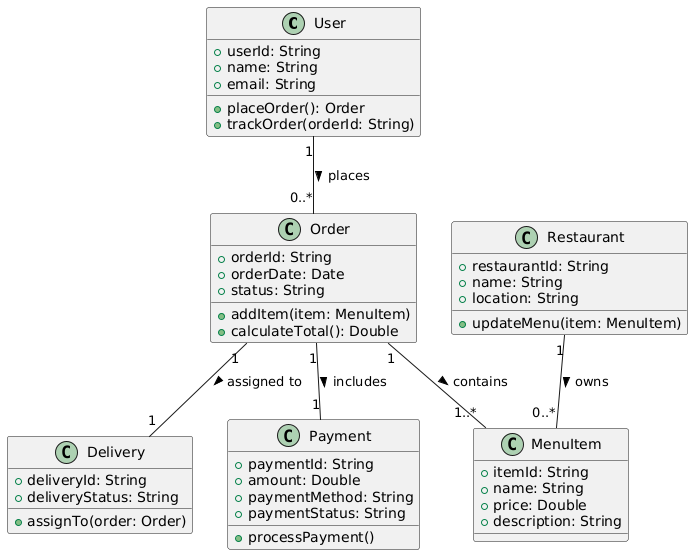

The diagram above was rendered by PlantUML. Its source (embedded in the PNG):
@startuml
class User {
  +userId: String
  +name: String
  +email: String
  +placeOrder(): Order
  +trackOrder(orderId: String)
}

class Restaurant {
  +restaurantId: String
  +name: String
  +location: String
  +updateMenu(item: MenuItem)
}

class MenuItem {
  +itemId: String
  +name: String
  +price: Double
  +description: String
}

class Order {
  +orderId: String
  +orderDate: Date
  +status: String
  +addItem(item: MenuItem)
  +calculateTotal(): Double
}

class Delivery {
  +deliveryId: String
  +deliveryStatus: String
  +assignTo(order: Order)
}

class Payment {
  +paymentId: String
  +amount: Double
  +paymentMethod: String
  +paymentStatus: String
  +processPayment()
}

User "1" -- "0..*" Order : places >
Order "1" -- "1" Payment : includes >
Order "1" -- "1" Delivery : assigned to >
Order "1" -- "1..*" MenuItem : contains >
Restaurant "1" -- "0..*" MenuItem : owns >
@enduml